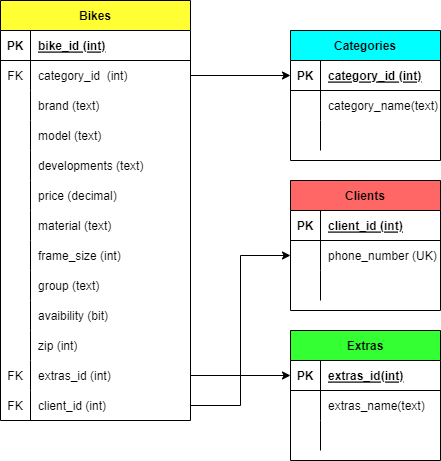

The diagram above was exported from draw.io. Its source (the exported page's mxGraphModel, read from the mxfile embedded in the PNG):
<mxGraphModel dx="1278" dy="539" grid="1" gridSize="10" guides="1" tooltips="1" connect="1" arrows="1" fold="1" page="1" pageScale="1" pageWidth="850" pageHeight="1100" math="0" shadow="0" extFonts="Permanent Marker^https://fonts.googleapis.com/css?family=Permanent+Marker">
  <root>
    <mxCell id="0" />
    <mxCell id="1" parent="0" />
    <mxCell id="C-vyLk0tnHw3VtMMgP7b-2" value="Categories" style="shape=table;startSize=30;container=1;collapsible=1;childLayout=tableLayout;fixedRows=1;rowLines=0;fontStyle=1;align=center;resizeLast=1;fillColor=#00FFFF;" parent="1" vertex="1">
      <mxGeometry x="380" y="80" width="150" height="130" as="geometry" />
    </mxCell>
    <mxCell id="C-vyLk0tnHw3VtMMgP7b-3" value="" style="shape=partialRectangle;collapsible=0;dropTarget=0;pointerEvents=0;fillColor=none;points=[[0,0.5],[1,0.5]];portConstraint=eastwest;top=0;left=0;right=0;bottom=1;" parent="C-vyLk0tnHw3VtMMgP7b-2" vertex="1">
      <mxGeometry y="30" width="150" height="30" as="geometry" />
    </mxCell>
    <mxCell id="C-vyLk0tnHw3VtMMgP7b-4" value="PK" style="shape=partialRectangle;overflow=hidden;connectable=0;fillColor=none;top=0;left=0;bottom=0;right=0;fontStyle=1;" parent="C-vyLk0tnHw3VtMMgP7b-3" vertex="1">
      <mxGeometry width="30" height="30" as="geometry">
        <mxRectangle width="30" height="30" as="alternateBounds" />
      </mxGeometry>
    </mxCell>
    <mxCell id="C-vyLk0tnHw3VtMMgP7b-5" value="category_id (int)" style="shape=partialRectangle;overflow=hidden;connectable=0;fillColor=none;top=0;left=0;bottom=0;right=0;align=left;spacingLeft=6;fontStyle=5;" parent="C-vyLk0tnHw3VtMMgP7b-3" vertex="1">
      <mxGeometry x="30" width="120" height="30" as="geometry">
        <mxRectangle width="120" height="30" as="alternateBounds" />
      </mxGeometry>
    </mxCell>
    <mxCell id="C-vyLk0tnHw3VtMMgP7b-6" value="" style="shape=partialRectangle;collapsible=0;dropTarget=0;pointerEvents=0;fillColor=none;points=[[0,0.5],[1,0.5]];portConstraint=eastwest;top=0;left=0;right=0;bottom=0;" parent="C-vyLk0tnHw3VtMMgP7b-2" vertex="1">
      <mxGeometry y="60" width="150" height="30" as="geometry" />
    </mxCell>
    <mxCell id="C-vyLk0tnHw3VtMMgP7b-7" value="" style="shape=partialRectangle;overflow=hidden;connectable=0;fillColor=none;top=0;left=0;bottom=0;right=0;" parent="C-vyLk0tnHw3VtMMgP7b-6" vertex="1">
      <mxGeometry width="30" height="30" as="geometry">
        <mxRectangle width="30" height="30" as="alternateBounds" />
      </mxGeometry>
    </mxCell>
    <mxCell id="C-vyLk0tnHw3VtMMgP7b-8" value="category_name(text)" style="shape=partialRectangle;overflow=hidden;connectable=0;fillColor=none;top=0;left=0;bottom=0;right=0;align=left;spacingLeft=6;" parent="C-vyLk0tnHw3VtMMgP7b-6" vertex="1">
      <mxGeometry x="30" width="120" height="30" as="geometry">
        <mxRectangle width="120" height="30" as="alternateBounds" />
      </mxGeometry>
    </mxCell>
    <mxCell id="C-vyLk0tnHw3VtMMgP7b-9" value="" style="shape=partialRectangle;collapsible=0;dropTarget=0;pointerEvents=0;fillColor=none;points=[[0,0.5],[1,0.5]];portConstraint=eastwest;top=0;left=0;right=0;bottom=0;" parent="C-vyLk0tnHw3VtMMgP7b-2" vertex="1">
      <mxGeometry y="90" width="150" height="30" as="geometry" />
    </mxCell>
    <mxCell id="C-vyLk0tnHw3VtMMgP7b-10" value="" style="shape=partialRectangle;overflow=hidden;connectable=0;fillColor=none;top=0;left=0;bottom=0;right=0;" parent="C-vyLk0tnHw3VtMMgP7b-9" vertex="1">
      <mxGeometry width="30" height="30" as="geometry">
        <mxRectangle width="30" height="30" as="alternateBounds" />
      </mxGeometry>
    </mxCell>
    <mxCell id="C-vyLk0tnHw3VtMMgP7b-11" value="" style="shape=partialRectangle;overflow=hidden;connectable=0;fillColor=none;top=0;left=0;bottom=0;right=0;align=left;spacingLeft=6;" parent="C-vyLk0tnHw3VtMMgP7b-9" vertex="1">
      <mxGeometry x="30" width="120" height="30" as="geometry">
        <mxRectangle width="120" height="30" as="alternateBounds" />
      </mxGeometry>
    </mxCell>
    <mxCell id="C-vyLk0tnHw3VtMMgP7b-13" value="Extras" style="shape=table;startSize=30;container=1;collapsible=1;childLayout=tableLayout;fixedRows=1;rowLines=0;fontStyle=1;align=center;resizeLast=1;fillColor=#33FF33;" parent="1" vertex="1">
      <mxGeometry x="380" y="380" width="150" height="130" as="geometry" />
    </mxCell>
    <mxCell id="C-vyLk0tnHw3VtMMgP7b-14" value="" style="shape=partialRectangle;collapsible=0;dropTarget=0;pointerEvents=0;fillColor=none;points=[[0,0.5],[1,0.5]];portConstraint=eastwest;top=0;left=0;right=0;bottom=1;" parent="C-vyLk0tnHw3VtMMgP7b-13" vertex="1">
      <mxGeometry y="30" width="150" height="30" as="geometry" />
    </mxCell>
    <mxCell id="C-vyLk0tnHw3VtMMgP7b-15" value="PK" style="shape=partialRectangle;overflow=hidden;connectable=0;fillColor=none;top=0;left=0;bottom=0;right=0;fontStyle=1;" parent="C-vyLk0tnHw3VtMMgP7b-14" vertex="1">
      <mxGeometry width="30" height="30" as="geometry">
        <mxRectangle width="30" height="30" as="alternateBounds" />
      </mxGeometry>
    </mxCell>
    <mxCell id="C-vyLk0tnHw3VtMMgP7b-16" value="extras_id(int)" style="shape=partialRectangle;overflow=hidden;connectable=0;fillColor=none;top=0;left=0;bottom=0;right=0;align=left;spacingLeft=6;fontStyle=5;" parent="C-vyLk0tnHw3VtMMgP7b-14" vertex="1">
      <mxGeometry x="30" width="120" height="30" as="geometry">
        <mxRectangle width="120" height="30" as="alternateBounds" />
      </mxGeometry>
    </mxCell>
    <mxCell id="C-vyLk0tnHw3VtMMgP7b-17" value="" style="shape=partialRectangle;collapsible=0;dropTarget=0;pointerEvents=0;fillColor=none;points=[[0,0.5],[1,0.5]];portConstraint=eastwest;top=0;left=0;right=0;bottom=0;" parent="C-vyLk0tnHw3VtMMgP7b-13" vertex="1">
      <mxGeometry y="60" width="150" height="30" as="geometry" />
    </mxCell>
    <mxCell id="C-vyLk0tnHw3VtMMgP7b-18" value="" style="shape=partialRectangle;overflow=hidden;connectable=0;fillColor=none;top=0;left=0;bottom=0;right=0;" parent="C-vyLk0tnHw3VtMMgP7b-17" vertex="1">
      <mxGeometry width="30" height="30" as="geometry">
        <mxRectangle width="30" height="30" as="alternateBounds" />
      </mxGeometry>
    </mxCell>
    <mxCell id="C-vyLk0tnHw3VtMMgP7b-19" value="extras_name(text)" style="shape=partialRectangle;overflow=hidden;connectable=0;fillColor=none;top=0;left=0;bottom=0;right=0;align=left;spacingLeft=6;" parent="C-vyLk0tnHw3VtMMgP7b-17" vertex="1">
      <mxGeometry x="30" width="120" height="30" as="geometry">
        <mxRectangle width="120" height="30" as="alternateBounds" />
      </mxGeometry>
    </mxCell>
    <mxCell id="C-vyLk0tnHw3VtMMgP7b-20" value="" style="shape=partialRectangle;collapsible=0;dropTarget=0;pointerEvents=0;fillColor=none;points=[[0,0.5],[1,0.5]];portConstraint=eastwest;top=0;left=0;right=0;bottom=0;" parent="C-vyLk0tnHw3VtMMgP7b-13" vertex="1">
      <mxGeometry y="90" width="150" height="30" as="geometry" />
    </mxCell>
    <mxCell id="C-vyLk0tnHw3VtMMgP7b-21" value="" style="shape=partialRectangle;overflow=hidden;connectable=0;fillColor=none;top=0;left=0;bottom=0;right=0;" parent="C-vyLk0tnHw3VtMMgP7b-20" vertex="1">
      <mxGeometry width="30" height="30" as="geometry">
        <mxRectangle width="30" height="30" as="alternateBounds" />
      </mxGeometry>
    </mxCell>
    <mxCell id="C-vyLk0tnHw3VtMMgP7b-22" value="" style="shape=partialRectangle;overflow=hidden;connectable=0;fillColor=none;top=0;left=0;bottom=0;right=0;align=left;spacingLeft=6;" parent="C-vyLk0tnHw3VtMMgP7b-20" vertex="1">
      <mxGeometry x="30" width="120" height="30" as="geometry">
        <mxRectangle width="120" height="30" as="alternateBounds" />
      </mxGeometry>
    </mxCell>
    <mxCell id="C-vyLk0tnHw3VtMMgP7b-23" value="Bikes" style="shape=table;startSize=30;container=1;collapsible=1;childLayout=tableLayout;fixedRows=1;rowLines=0;fontStyle=1;align=center;resizeLast=1;fillColor=#FFFF33;" parent="1" vertex="1">
      <mxGeometry x="90" y="50" width="190" height="420" as="geometry" />
    </mxCell>
    <mxCell id="C-vyLk0tnHw3VtMMgP7b-24" value="" style="shape=partialRectangle;collapsible=0;dropTarget=0;pointerEvents=0;fillColor=none;points=[[0,0.5],[1,0.5]];portConstraint=eastwest;top=0;left=0;right=0;bottom=1;" parent="C-vyLk0tnHw3VtMMgP7b-23" vertex="1">
      <mxGeometry y="30" width="190" height="30" as="geometry" />
    </mxCell>
    <mxCell id="C-vyLk0tnHw3VtMMgP7b-25" value="PK" style="shape=partialRectangle;overflow=hidden;connectable=0;fillColor=none;top=0;left=0;bottom=0;right=0;fontStyle=1;" parent="C-vyLk0tnHw3VtMMgP7b-24" vertex="1">
      <mxGeometry width="30" height="30" as="geometry">
        <mxRectangle width="30" height="30" as="alternateBounds" />
      </mxGeometry>
    </mxCell>
    <mxCell id="C-vyLk0tnHw3VtMMgP7b-26" value="bike_id (int)" style="shape=partialRectangle;overflow=hidden;connectable=0;fillColor=none;top=0;left=0;bottom=0;right=0;align=left;spacingLeft=6;fontStyle=5;" parent="C-vyLk0tnHw3VtMMgP7b-24" vertex="1">
      <mxGeometry x="30" width="160" height="30" as="geometry">
        <mxRectangle width="160" height="30" as="alternateBounds" />
      </mxGeometry>
    </mxCell>
    <mxCell id="C-vyLk0tnHw3VtMMgP7b-27" value="" style="shape=partialRectangle;collapsible=0;dropTarget=0;pointerEvents=0;fillColor=none;points=[[0,0.5],[1,0.5]];portConstraint=eastwest;top=0;left=0;right=0;bottom=0;" parent="C-vyLk0tnHw3VtMMgP7b-23" vertex="1">
      <mxGeometry y="60" width="190" height="30" as="geometry" />
    </mxCell>
    <mxCell id="C-vyLk0tnHw3VtMMgP7b-28" value="FK" style="shape=partialRectangle;overflow=hidden;connectable=0;fillColor=none;top=0;left=0;bottom=0;right=0;" parent="C-vyLk0tnHw3VtMMgP7b-27" vertex="1">
      <mxGeometry width="30" height="30" as="geometry">
        <mxRectangle width="30" height="30" as="alternateBounds" />
      </mxGeometry>
    </mxCell>
    <mxCell id="C-vyLk0tnHw3VtMMgP7b-29" value="category_id  (int)" style="shape=partialRectangle;overflow=hidden;connectable=0;fillColor=none;top=0;left=0;bottom=0;right=0;align=left;spacingLeft=6;" parent="C-vyLk0tnHw3VtMMgP7b-27" vertex="1">
      <mxGeometry x="30" width="160" height="30" as="geometry">
        <mxRectangle width="160" height="30" as="alternateBounds" />
      </mxGeometry>
    </mxCell>
    <mxCell id="E_7HP23u0gCDnbgQ08uG-1" value="" style="shape=partialRectangle;collapsible=0;dropTarget=0;pointerEvents=0;fillColor=none;points=[[0,0.5],[1,0.5]];portConstraint=eastwest;top=0;left=0;right=0;bottom=0;" parent="C-vyLk0tnHw3VtMMgP7b-23" vertex="1">
      <mxGeometry y="90" width="190" height="30" as="geometry" />
    </mxCell>
    <mxCell id="E_7HP23u0gCDnbgQ08uG-2" value="" style="shape=partialRectangle;overflow=hidden;connectable=0;fillColor=none;top=0;left=0;bottom=0;right=0;" parent="E_7HP23u0gCDnbgQ08uG-1" vertex="1">
      <mxGeometry width="30" height="30" as="geometry">
        <mxRectangle width="30" height="30" as="alternateBounds" />
      </mxGeometry>
    </mxCell>
    <mxCell id="E_7HP23u0gCDnbgQ08uG-3" value="brand (text)" style="shape=partialRectangle;overflow=hidden;connectable=0;fillColor=none;top=0;left=0;bottom=0;right=0;align=left;spacingLeft=6;" parent="E_7HP23u0gCDnbgQ08uG-1" vertex="1">
      <mxGeometry x="30" width="160" height="30" as="geometry">
        <mxRectangle width="160" height="30" as="alternateBounds" />
      </mxGeometry>
    </mxCell>
    <mxCell id="E_7HP23u0gCDnbgQ08uG-4" value="" style="shape=partialRectangle;collapsible=0;dropTarget=0;pointerEvents=0;fillColor=none;points=[[0,0.5],[1,0.5]];portConstraint=eastwest;top=0;left=0;right=0;bottom=0;" parent="C-vyLk0tnHw3VtMMgP7b-23" vertex="1">
      <mxGeometry y="120" width="190" height="30" as="geometry" />
    </mxCell>
    <mxCell id="E_7HP23u0gCDnbgQ08uG-5" value="" style="shape=partialRectangle;overflow=hidden;connectable=0;fillColor=none;top=0;left=0;bottom=0;right=0;" parent="E_7HP23u0gCDnbgQ08uG-4" vertex="1">
      <mxGeometry width="30" height="30" as="geometry">
        <mxRectangle width="30" height="30" as="alternateBounds" />
      </mxGeometry>
    </mxCell>
    <mxCell id="E_7HP23u0gCDnbgQ08uG-6" value="model (text)" style="shape=partialRectangle;overflow=hidden;connectable=0;fillColor=none;top=0;left=0;bottom=0;right=0;align=left;spacingLeft=6;" parent="E_7HP23u0gCDnbgQ08uG-4" vertex="1">
      <mxGeometry x="30" width="160" height="30" as="geometry">
        <mxRectangle width="160" height="30" as="alternateBounds" />
      </mxGeometry>
    </mxCell>
    <mxCell id="E_7HP23u0gCDnbgQ08uG-7" value="" style="shape=partialRectangle;collapsible=0;dropTarget=0;pointerEvents=0;fillColor=none;points=[[0,0.5],[1,0.5]];portConstraint=eastwest;top=0;left=0;right=0;bottom=0;" parent="C-vyLk0tnHw3VtMMgP7b-23" vertex="1">
      <mxGeometry y="150" width="190" height="30" as="geometry" />
    </mxCell>
    <mxCell id="E_7HP23u0gCDnbgQ08uG-8" value="" style="shape=partialRectangle;overflow=hidden;connectable=0;fillColor=none;top=0;left=0;bottom=0;right=0;" parent="E_7HP23u0gCDnbgQ08uG-7" vertex="1">
      <mxGeometry width="30" height="30" as="geometry">
        <mxRectangle width="30" height="30" as="alternateBounds" />
      </mxGeometry>
    </mxCell>
    <mxCell id="E_7HP23u0gCDnbgQ08uG-9" value="developments (text)" style="shape=partialRectangle;overflow=hidden;connectable=0;fillColor=none;top=0;left=0;bottom=0;right=0;align=left;spacingLeft=6;" parent="E_7HP23u0gCDnbgQ08uG-7" vertex="1">
      <mxGeometry x="30" width="160" height="30" as="geometry">
        <mxRectangle width="160" height="30" as="alternateBounds" />
      </mxGeometry>
    </mxCell>
    <mxCell id="E_7HP23u0gCDnbgQ08uG-10" value="" style="shape=partialRectangle;collapsible=0;dropTarget=0;pointerEvents=0;fillColor=none;points=[[0,0.5],[1,0.5]];portConstraint=eastwest;top=0;left=0;right=0;bottom=0;" parent="C-vyLk0tnHw3VtMMgP7b-23" vertex="1">
      <mxGeometry y="180" width="190" height="30" as="geometry" />
    </mxCell>
    <mxCell id="E_7HP23u0gCDnbgQ08uG-11" value="" style="shape=partialRectangle;overflow=hidden;connectable=0;fillColor=none;top=0;left=0;bottom=0;right=0;" parent="E_7HP23u0gCDnbgQ08uG-10" vertex="1">
      <mxGeometry width="30" height="30" as="geometry">
        <mxRectangle width="30" height="30" as="alternateBounds" />
      </mxGeometry>
    </mxCell>
    <mxCell id="E_7HP23u0gCDnbgQ08uG-12" value="price (decimal)" style="shape=partialRectangle;overflow=hidden;connectable=0;fillColor=none;top=0;left=0;bottom=0;right=0;align=left;spacingLeft=6;" parent="E_7HP23u0gCDnbgQ08uG-10" vertex="1">
      <mxGeometry x="30" width="160" height="30" as="geometry">
        <mxRectangle width="160" height="30" as="alternateBounds" />
      </mxGeometry>
    </mxCell>
    <mxCell id="E_7HP23u0gCDnbgQ08uG-13" value="" style="shape=partialRectangle;collapsible=0;dropTarget=0;pointerEvents=0;fillColor=none;points=[[0,0.5],[1,0.5]];portConstraint=eastwest;top=0;left=0;right=0;bottom=0;" parent="C-vyLk0tnHw3VtMMgP7b-23" vertex="1">
      <mxGeometry y="210" width="190" height="30" as="geometry" />
    </mxCell>
    <mxCell id="E_7HP23u0gCDnbgQ08uG-14" value="" style="shape=partialRectangle;overflow=hidden;connectable=0;fillColor=none;top=0;left=0;bottom=0;right=0;" parent="E_7HP23u0gCDnbgQ08uG-13" vertex="1">
      <mxGeometry width="30" height="30" as="geometry">
        <mxRectangle width="30" height="30" as="alternateBounds" />
      </mxGeometry>
    </mxCell>
    <mxCell id="E_7HP23u0gCDnbgQ08uG-15" value="material (text)" style="shape=partialRectangle;overflow=hidden;connectable=0;fillColor=none;top=0;left=0;bottom=0;right=0;align=left;spacingLeft=6;" parent="E_7HP23u0gCDnbgQ08uG-13" vertex="1">
      <mxGeometry x="30" width="160" height="30" as="geometry">
        <mxRectangle width="160" height="30" as="alternateBounds" />
      </mxGeometry>
    </mxCell>
    <mxCell id="E_7HP23u0gCDnbgQ08uG-16" value="" style="shape=partialRectangle;collapsible=0;dropTarget=0;pointerEvents=0;fillColor=none;points=[[0,0.5],[1,0.5]];portConstraint=eastwest;top=0;left=0;right=0;bottom=0;" parent="C-vyLk0tnHw3VtMMgP7b-23" vertex="1">
      <mxGeometry y="240" width="190" height="30" as="geometry" />
    </mxCell>
    <mxCell id="E_7HP23u0gCDnbgQ08uG-17" value="" style="shape=partialRectangle;overflow=hidden;connectable=0;fillColor=none;top=0;left=0;bottom=0;right=0;" parent="E_7HP23u0gCDnbgQ08uG-16" vertex="1">
      <mxGeometry width="30" height="30" as="geometry">
        <mxRectangle width="30" height="30" as="alternateBounds" />
      </mxGeometry>
    </mxCell>
    <mxCell id="E_7HP23u0gCDnbgQ08uG-18" value="frame_size (int)" style="shape=partialRectangle;overflow=hidden;connectable=0;fillColor=none;top=0;left=0;bottom=0;right=0;align=left;spacingLeft=6;" parent="E_7HP23u0gCDnbgQ08uG-16" vertex="1">
      <mxGeometry x="30" width="160" height="30" as="geometry">
        <mxRectangle width="160" height="30" as="alternateBounds" />
      </mxGeometry>
    </mxCell>
    <mxCell id="E_7HP23u0gCDnbgQ08uG-19" value="" style="shape=partialRectangle;collapsible=0;dropTarget=0;pointerEvents=0;fillColor=none;points=[[0,0.5],[1,0.5]];portConstraint=eastwest;top=0;left=0;right=0;bottom=0;" parent="C-vyLk0tnHw3VtMMgP7b-23" vertex="1">
      <mxGeometry y="270" width="190" height="30" as="geometry" />
    </mxCell>
    <mxCell id="E_7HP23u0gCDnbgQ08uG-20" value="" style="shape=partialRectangle;overflow=hidden;connectable=0;fillColor=none;top=0;left=0;bottom=0;right=0;" parent="E_7HP23u0gCDnbgQ08uG-19" vertex="1">
      <mxGeometry width="30" height="30" as="geometry">
        <mxRectangle width="30" height="30" as="alternateBounds" />
      </mxGeometry>
    </mxCell>
    <mxCell id="E_7HP23u0gCDnbgQ08uG-21" value="group (text)" style="shape=partialRectangle;overflow=hidden;connectable=0;fillColor=none;top=0;left=0;bottom=0;right=0;align=left;spacingLeft=6;" parent="E_7HP23u0gCDnbgQ08uG-19" vertex="1">
      <mxGeometry x="30" width="160" height="30" as="geometry">
        <mxRectangle width="160" height="30" as="alternateBounds" />
      </mxGeometry>
    </mxCell>
    <mxCell id="E_7HP23u0gCDnbgQ08uG-22" value="" style="shape=partialRectangle;collapsible=0;dropTarget=0;pointerEvents=0;fillColor=none;points=[[0,0.5],[1,0.5]];portConstraint=eastwest;top=0;left=0;right=0;bottom=0;" parent="C-vyLk0tnHw3VtMMgP7b-23" vertex="1">
      <mxGeometry y="300" width="190" height="30" as="geometry" />
    </mxCell>
    <mxCell id="E_7HP23u0gCDnbgQ08uG-23" value="" style="shape=partialRectangle;overflow=hidden;connectable=0;fillColor=none;top=0;left=0;bottom=0;right=0;" parent="E_7HP23u0gCDnbgQ08uG-22" vertex="1">
      <mxGeometry width="30" height="30" as="geometry">
        <mxRectangle width="30" height="30" as="alternateBounds" />
      </mxGeometry>
    </mxCell>
    <mxCell id="E_7HP23u0gCDnbgQ08uG-24" value="avaibility (bit)" style="shape=partialRectangle;overflow=hidden;connectable=0;fillColor=none;top=0;left=0;bottom=0;right=0;align=left;spacingLeft=6;" parent="E_7HP23u0gCDnbgQ08uG-22" vertex="1">
      <mxGeometry x="30" width="160" height="30" as="geometry">
        <mxRectangle width="160" height="30" as="alternateBounds" />
      </mxGeometry>
    </mxCell>
    <mxCell id="E_7HP23u0gCDnbgQ08uG-25" value="" style="shape=partialRectangle;collapsible=0;dropTarget=0;pointerEvents=0;fillColor=none;points=[[0,0.5],[1,0.5]];portConstraint=eastwest;top=0;left=0;right=0;bottom=0;" parent="C-vyLk0tnHw3VtMMgP7b-23" vertex="1">
      <mxGeometry y="330" width="190" height="30" as="geometry" />
    </mxCell>
    <mxCell id="E_7HP23u0gCDnbgQ08uG-26" value="" style="shape=partialRectangle;overflow=hidden;connectable=0;fillColor=none;top=0;left=0;bottom=0;right=0;" parent="E_7HP23u0gCDnbgQ08uG-25" vertex="1">
      <mxGeometry width="30" height="30" as="geometry">
        <mxRectangle width="30" height="30" as="alternateBounds" />
      </mxGeometry>
    </mxCell>
    <mxCell id="E_7HP23u0gCDnbgQ08uG-27" value="zip (int)" style="shape=partialRectangle;overflow=hidden;connectable=0;fillColor=none;top=0;left=0;bottom=0;right=0;align=left;spacingLeft=6;" parent="E_7HP23u0gCDnbgQ08uG-25" vertex="1">
      <mxGeometry x="30" width="160" height="30" as="geometry">
        <mxRectangle width="160" height="30" as="alternateBounds" />
      </mxGeometry>
    </mxCell>
    <mxCell id="E_7HP23u0gCDnbgQ08uG-28" value="" style="shape=partialRectangle;collapsible=0;dropTarget=0;pointerEvents=0;fillColor=none;points=[[0,0.5],[1,0.5]];portConstraint=eastwest;top=0;left=0;right=0;bottom=0;" parent="C-vyLk0tnHw3VtMMgP7b-23" vertex="1">
      <mxGeometry y="360" width="190" height="30" as="geometry" />
    </mxCell>
    <mxCell id="E_7HP23u0gCDnbgQ08uG-29" value="FK" style="shape=partialRectangle;overflow=hidden;connectable=0;fillColor=none;top=0;left=0;bottom=0;right=0;" parent="E_7HP23u0gCDnbgQ08uG-28" vertex="1">
      <mxGeometry width="30" height="30" as="geometry">
        <mxRectangle width="30" height="30" as="alternateBounds" />
      </mxGeometry>
    </mxCell>
    <mxCell id="E_7HP23u0gCDnbgQ08uG-30" value="extras_id (int)" style="shape=partialRectangle;overflow=hidden;connectable=0;fillColor=none;top=0;left=0;bottom=0;right=0;align=left;spacingLeft=6;" parent="E_7HP23u0gCDnbgQ08uG-28" vertex="1">
      <mxGeometry x="30" width="160" height="30" as="geometry">
        <mxRectangle width="160" height="30" as="alternateBounds" />
      </mxGeometry>
    </mxCell>
    <mxCell id="pSx_cCZn2R5N8-ydV4SX-11" value="" style="shape=partialRectangle;collapsible=0;dropTarget=0;pointerEvents=0;fillColor=none;points=[[0,0.5],[1,0.5]];portConstraint=eastwest;top=0;left=0;right=0;bottom=0;" vertex="1" parent="C-vyLk0tnHw3VtMMgP7b-23">
      <mxGeometry y="390" width="190" height="30" as="geometry" />
    </mxCell>
    <mxCell id="pSx_cCZn2R5N8-ydV4SX-12" value="FK" style="shape=partialRectangle;overflow=hidden;connectable=0;fillColor=none;top=0;left=0;bottom=0;right=0;" vertex="1" parent="pSx_cCZn2R5N8-ydV4SX-11">
      <mxGeometry width="30" height="30" as="geometry">
        <mxRectangle width="30" height="30" as="alternateBounds" />
      </mxGeometry>
    </mxCell>
    <mxCell id="pSx_cCZn2R5N8-ydV4SX-13" value="client_id (int)" style="shape=partialRectangle;overflow=hidden;connectable=0;fillColor=none;top=0;left=0;bottom=0;right=0;align=left;spacingLeft=6;" vertex="1" parent="pSx_cCZn2R5N8-ydV4SX-11">
      <mxGeometry x="30" width="160" height="30" as="geometry">
        <mxRectangle width="160" height="30" as="alternateBounds" />
      </mxGeometry>
    </mxCell>
    <mxCell id="E_7HP23u0gCDnbgQ08uG-32" style="edgeStyle=orthogonalEdgeStyle;rounded=0;orthogonalLoop=1;jettySize=auto;html=1;exitX=1;exitY=0.5;exitDx=0;exitDy=0;entryX=0;entryY=0.5;entryDx=0;entryDy=0;" parent="1" source="E_7HP23u0gCDnbgQ08uG-28" target="C-vyLk0tnHw3VtMMgP7b-14" edge="1">
      <mxGeometry relative="1" as="geometry" />
    </mxCell>
    <mxCell id="E_7HP23u0gCDnbgQ08uG-33" style="edgeStyle=orthogonalEdgeStyle;rounded=0;orthogonalLoop=1;jettySize=auto;html=1;" parent="1" source="C-vyLk0tnHw3VtMMgP7b-27" target="C-vyLk0tnHw3VtMMgP7b-3" edge="1">
      <mxGeometry relative="1" as="geometry" />
    </mxCell>
    <mxCell id="pSx_cCZn2R5N8-ydV4SX-1" value="Clients" style="shape=table;startSize=30;container=1;collapsible=1;childLayout=tableLayout;fixedRows=1;rowLines=0;fontStyle=1;align=center;resizeLast=1;fillColor=#FF6666;" vertex="1" parent="1">
      <mxGeometry x="380" y="230" width="150" height="130" as="geometry" />
    </mxCell>
    <mxCell id="pSx_cCZn2R5N8-ydV4SX-2" value="" style="shape=partialRectangle;collapsible=0;dropTarget=0;pointerEvents=0;fillColor=none;points=[[0,0.5],[1,0.5]];portConstraint=eastwest;top=0;left=0;right=0;bottom=1;" vertex="1" parent="pSx_cCZn2R5N8-ydV4SX-1">
      <mxGeometry y="30" width="150" height="30" as="geometry" />
    </mxCell>
    <mxCell id="pSx_cCZn2R5N8-ydV4SX-3" value="PK" style="shape=partialRectangle;overflow=hidden;connectable=0;fillColor=none;top=0;left=0;bottom=0;right=0;fontStyle=1;" vertex="1" parent="pSx_cCZn2R5N8-ydV4SX-2">
      <mxGeometry width="30" height="30" as="geometry">
        <mxRectangle width="30" height="30" as="alternateBounds" />
      </mxGeometry>
    </mxCell>
    <mxCell id="pSx_cCZn2R5N8-ydV4SX-4" value="client_id (int)" style="shape=partialRectangle;overflow=hidden;connectable=0;fillColor=none;top=0;left=0;bottom=0;right=0;align=left;spacingLeft=6;fontStyle=5;" vertex="1" parent="pSx_cCZn2R5N8-ydV4SX-2">
      <mxGeometry x="30" width="120" height="30" as="geometry">
        <mxRectangle width="120" height="30" as="alternateBounds" />
      </mxGeometry>
    </mxCell>
    <mxCell id="pSx_cCZn2R5N8-ydV4SX-5" value="" style="shape=partialRectangle;collapsible=0;dropTarget=0;pointerEvents=0;fillColor=none;points=[[0,0.5],[1,0.5]];portConstraint=eastwest;top=0;left=0;right=0;bottom=0;" vertex="1" parent="pSx_cCZn2R5N8-ydV4SX-1">
      <mxGeometry y="60" width="150" height="30" as="geometry" />
    </mxCell>
    <mxCell id="pSx_cCZn2R5N8-ydV4SX-6" value="" style="shape=partialRectangle;overflow=hidden;connectable=0;fillColor=none;top=0;left=0;bottom=0;right=0;" vertex="1" parent="pSx_cCZn2R5N8-ydV4SX-5">
      <mxGeometry width="30" height="30" as="geometry">
        <mxRectangle width="30" height="30" as="alternateBounds" />
      </mxGeometry>
    </mxCell>
    <mxCell id="pSx_cCZn2R5N8-ydV4SX-7" value="phone_number (UK)" style="shape=partialRectangle;overflow=hidden;connectable=0;fillColor=none;top=0;left=0;bottom=0;right=0;align=left;spacingLeft=6;" vertex="1" parent="pSx_cCZn2R5N8-ydV4SX-5">
      <mxGeometry x="30" width="120" height="30" as="geometry">
        <mxRectangle width="120" height="30" as="alternateBounds" />
      </mxGeometry>
    </mxCell>
    <mxCell id="pSx_cCZn2R5N8-ydV4SX-8" value="" style="shape=partialRectangle;collapsible=0;dropTarget=0;pointerEvents=0;fillColor=none;points=[[0,0.5],[1,0.5]];portConstraint=eastwest;top=0;left=0;right=0;bottom=0;" vertex="1" parent="pSx_cCZn2R5N8-ydV4SX-1">
      <mxGeometry y="90" width="150" height="30" as="geometry" />
    </mxCell>
    <mxCell id="pSx_cCZn2R5N8-ydV4SX-9" value="" style="shape=partialRectangle;overflow=hidden;connectable=0;fillColor=none;top=0;left=0;bottom=0;right=0;" vertex="1" parent="pSx_cCZn2R5N8-ydV4SX-8">
      <mxGeometry width="30" height="30" as="geometry">
        <mxRectangle width="30" height="30" as="alternateBounds" />
      </mxGeometry>
    </mxCell>
    <mxCell id="pSx_cCZn2R5N8-ydV4SX-10" value="" style="shape=partialRectangle;overflow=hidden;connectable=0;fillColor=none;top=0;left=0;bottom=0;right=0;align=left;spacingLeft=6;" vertex="1" parent="pSx_cCZn2R5N8-ydV4SX-8">
      <mxGeometry x="30" width="120" height="30" as="geometry">
        <mxRectangle width="120" height="30" as="alternateBounds" />
      </mxGeometry>
    </mxCell>
    <mxCell id="pSx_cCZn2R5N8-ydV4SX-14" style="edgeStyle=orthogonalEdgeStyle;rounded=0;orthogonalLoop=1;jettySize=auto;html=1;exitX=1;exitY=0.5;exitDx=0;exitDy=0;" edge="1" parent="1" source="pSx_cCZn2R5N8-ydV4SX-11" target="pSx_cCZn2R5N8-ydV4SX-5">
      <mxGeometry relative="1" as="geometry" />
    </mxCell>
  </root>
</mxGraphModel>